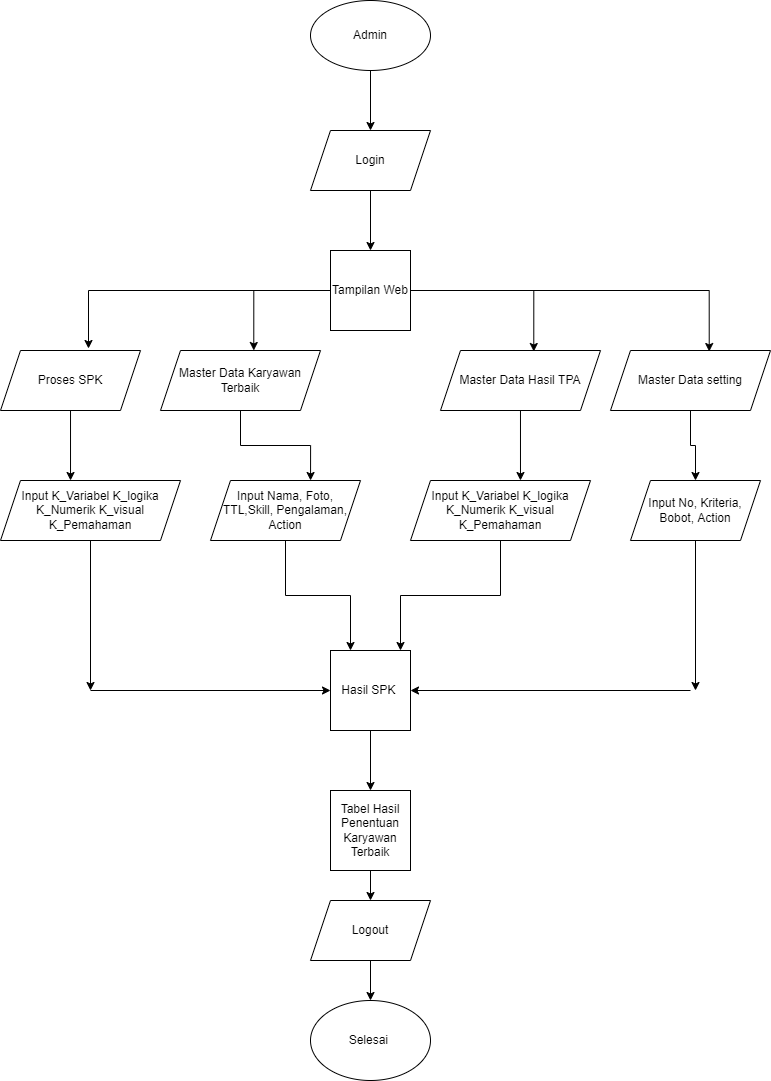

The diagram above was exported from draw.io. Its source (the exported page's mxGraphModel, read from the mxfile embedded in the PNG):
<mxGraphModel dx="868" dy="482" grid="1" gridSize="10" guides="1" tooltips="1" connect="1" arrows="1" fold="1" page="1" pageScale="1" pageWidth="850" pageHeight="1100" math="0" shadow="0">
  <root>
    <mxCell id="0" />
    <mxCell id="1" parent="0" />
    <mxCell id="_0aViRrsddBMl6FPKoVz-4" style="edgeStyle=orthogonalEdgeStyle;rounded=0;orthogonalLoop=1;jettySize=auto;html=1;" edge="1" parent="1" source="_0aViRrsddBMl6FPKoVz-1" target="_0aViRrsddBMl6FPKoVz-2">
      <mxGeometry relative="1" as="geometry" />
    </mxCell>
    <mxCell id="_0aViRrsddBMl6FPKoVz-1" value="Admin" style="ellipse;whiteSpace=wrap;html=1;" vertex="1" parent="1">
      <mxGeometry x="320" y="10" width="120" height="70" as="geometry" />
    </mxCell>
    <mxCell id="_0aViRrsddBMl6FPKoVz-6" style="edgeStyle=orthogonalEdgeStyle;rounded=0;orthogonalLoop=1;jettySize=auto;html=1;entryX=0.5;entryY=0;entryDx=0;entryDy=0;" edge="1" parent="1" source="_0aViRrsddBMl6FPKoVz-2" target="_0aViRrsddBMl6FPKoVz-5">
      <mxGeometry relative="1" as="geometry" />
    </mxCell>
    <mxCell id="_0aViRrsddBMl6FPKoVz-2" value="Login" style="shape=parallelogram;perimeter=parallelogramPerimeter;whiteSpace=wrap;html=1;fixedSize=1;" vertex="1" parent="1">
      <mxGeometry x="320" y="140" width="120" height="60" as="geometry" />
    </mxCell>
    <mxCell id="_0aViRrsddBMl6FPKoVz-8" style="edgeStyle=orthogonalEdgeStyle;rounded=0;orthogonalLoop=1;jettySize=auto;html=1;entryX=0.6;entryY=-0.025;entryDx=0;entryDy=0;entryPerimeter=0;" edge="1" parent="1" source="_0aViRrsddBMl6FPKoVz-5">
      <mxGeometry relative="1" as="geometry">
        <mxPoint x="98" y="358" as="targetPoint" />
      </mxGeometry>
    </mxCell>
    <mxCell id="_0aViRrsddBMl6FPKoVz-11" style="edgeStyle=orthogonalEdgeStyle;rounded=0;orthogonalLoop=1;jettySize=auto;html=1;entryX=0.583;entryY=0;entryDx=0;entryDy=0;entryPerimeter=0;" edge="1" parent="1" source="_0aViRrsddBMl6FPKoVz-5" target="_0aViRrsddBMl6FPKoVz-10">
      <mxGeometry relative="1" as="geometry" />
    </mxCell>
    <mxCell id="_0aViRrsddBMl6FPKoVz-14" style="edgeStyle=orthogonalEdgeStyle;rounded=0;orthogonalLoop=1;jettySize=auto;html=1;entryX=0.617;entryY=0.017;entryDx=0;entryDy=0;entryPerimeter=0;" edge="1" parent="1" source="_0aViRrsddBMl6FPKoVz-5" target="_0aViRrsddBMl6FPKoVz-13">
      <mxGeometry relative="1" as="geometry" />
    </mxCell>
    <mxCell id="_0aViRrsddBMl6FPKoVz-15" style="edgeStyle=orthogonalEdgeStyle;rounded=0;orthogonalLoop=1;jettySize=auto;html=1;entryX=0.583;entryY=0.017;entryDx=0;entryDy=0;entryPerimeter=0;" edge="1" parent="1" source="_0aViRrsddBMl6FPKoVz-5" target="_0aViRrsddBMl6FPKoVz-12">
      <mxGeometry relative="1" as="geometry" />
    </mxCell>
    <mxCell id="_0aViRrsddBMl6FPKoVz-5" value="Tampilan Web" style="whiteSpace=wrap;html=1;aspect=fixed;" vertex="1" parent="1">
      <mxGeometry x="340" y="260" width="80" height="80" as="geometry" />
    </mxCell>
    <mxCell id="_0aViRrsddBMl6FPKoVz-18" style="edgeStyle=orthogonalEdgeStyle;rounded=0;orthogonalLoop=1;jettySize=auto;html=1;entryX=0.389;entryY=0;entryDx=0;entryDy=0;entryPerimeter=0;" edge="1" parent="1" source="_0aViRrsddBMl6FPKoVz-9" target="_0aViRrsddBMl6FPKoVz-16">
      <mxGeometry relative="1" as="geometry" />
    </mxCell>
    <mxCell id="_0aViRrsddBMl6FPKoVz-9" value="Proses SPK" style="shape=parallelogram;perimeter=parallelogramPerimeter;whiteSpace=wrap;html=1;fixedSize=1;" vertex="1" parent="1">
      <mxGeometry x="10" y="360" width="140" height="60" as="geometry" />
    </mxCell>
    <mxCell id="_0aViRrsddBMl6FPKoVz-20" style="edgeStyle=orthogonalEdgeStyle;rounded=0;orthogonalLoop=1;jettySize=auto;html=1;entryX=0.667;entryY=0;entryDx=0;entryDy=0;entryPerimeter=0;" edge="1" parent="1" source="_0aViRrsddBMl6FPKoVz-10" target="_0aViRrsddBMl6FPKoVz-19">
      <mxGeometry relative="1" as="geometry" />
    </mxCell>
    <mxCell id="_0aViRrsddBMl6FPKoVz-10" value="Master Data Karyawan Terbaik" style="shape=parallelogram;perimeter=parallelogramPerimeter;whiteSpace=wrap;html=1;fixedSize=1;" vertex="1" parent="1">
      <mxGeometry x="170" y="360" width="160" height="60" as="geometry" />
    </mxCell>
    <mxCell id="_0aViRrsddBMl6FPKoVz-23" style="edgeStyle=orthogonalEdgeStyle;rounded=0;orthogonalLoop=1;jettySize=auto;html=1;entryX=0.611;entryY=0;entryDx=0;entryDy=0;entryPerimeter=0;" edge="1" parent="1" source="_0aViRrsddBMl6FPKoVz-12" target="_0aViRrsddBMl6FPKoVz-21">
      <mxGeometry relative="1" as="geometry" />
    </mxCell>
    <mxCell id="_0aViRrsddBMl6FPKoVz-12" value="Master Data Hasil TPA" style="shape=parallelogram;perimeter=parallelogramPerimeter;whiteSpace=wrap;html=1;fixedSize=1;" vertex="1" parent="1">
      <mxGeometry x="450" y="360" width="160" height="60" as="geometry" />
    </mxCell>
    <mxCell id="_0aViRrsddBMl6FPKoVz-25" style="edgeStyle=orthogonalEdgeStyle;rounded=0;orthogonalLoop=1;jettySize=auto;html=1;entryX=0.5;entryY=0;entryDx=0;entryDy=0;" edge="1" parent="1" source="_0aViRrsddBMl6FPKoVz-13" target="_0aViRrsddBMl6FPKoVz-24">
      <mxGeometry relative="1" as="geometry" />
    </mxCell>
    <mxCell id="_0aViRrsddBMl6FPKoVz-13" value="Master Data setting" style="shape=parallelogram;perimeter=parallelogramPerimeter;whiteSpace=wrap;html=1;fixedSize=1;" vertex="1" parent="1">
      <mxGeometry x="620" y="360" width="160" height="60" as="geometry" />
    </mxCell>
    <mxCell id="_0aViRrsddBMl6FPKoVz-27" style="edgeStyle=orthogonalEdgeStyle;rounded=0;orthogonalLoop=1;jettySize=auto;html=1;" edge="1" parent="1" source="_0aViRrsddBMl6FPKoVz-16">
      <mxGeometry relative="1" as="geometry">
        <mxPoint x="100" y="700" as="targetPoint" />
      </mxGeometry>
    </mxCell>
    <mxCell id="_0aViRrsddBMl6FPKoVz-16" value="Input K_Variabel K_logika K_Numerik K_visual K_Pemahaman" style="shape=parallelogram;perimeter=parallelogramPerimeter;whiteSpace=wrap;html=1;fixedSize=1;" vertex="1" parent="1">
      <mxGeometry x="10" y="490" width="180" height="60" as="geometry" />
    </mxCell>
    <mxCell id="_0aViRrsddBMl6FPKoVz-29" style="edgeStyle=orthogonalEdgeStyle;rounded=0;orthogonalLoop=1;jettySize=auto;html=1;entryX=0.25;entryY=0;entryDx=0;entryDy=0;" edge="1" parent="1" source="_0aViRrsddBMl6FPKoVz-19" target="_0aViRrsddBMl6FPKoVz-26">
      <mxGeometry relative="1" as="geometry" />
    </mxCell>
    <mxCell id="_0aViRrsddBMl6FPKoVz-19" value="Input Nama, Foto, TTL,Skill, Pengalaman, Action" style="shape=parallelogram;perimeter=parallelogramPerimeter;whiteSpace=wrap;html=1;fixedSize=1;" vertex="1" parent="1">
      <mxGeometry x="220" y="490" width="150" height="60" as="geometry" />
    </mxCell>
    <mxCell id="_0aViRrsddBMl6FPKoVz-30" style="edgeStyle=orthogonalEdgeStyle;rounded=0;orthogonalLoop=1;jettySize=auto;html=1;entryX=0.875;entryY=0;entryDx=0;entryDy=0;entryPerimeter=0;" edge="1" parent="1" source="_0aViRrsddBMl6FPKoVz-21" target="_0aViRrsddBMl6FPKoVz-26">
      <mxGeometry relative="1" as="geometry" />
    </mxCell>
    <mxCell id="_0aViRrsddBMl6FPKoVz-21" value="Input K_Variabel K_logika K_Numerik K_visual K_Pemahaman" style="shape=parallelogram;perimeter=parallelogramPerimeter;whiteSpace=wrap;html=1;fixedSize=1;" vertex="1" parent="1">
      <mxGeometry x="420" y="490" width="180" height="60" as="geometry" />
    </mxCell>
    <mxCell id="_0aViRrsddBMl6FPKoVz-31" style="edgeStyle=orthogonalEdgeStyle;rounded=0;orthogonalLoop=1;jettySize=auto;html=1;" edge="1" parent="1" source="_0aViRrsddBMl6FPKoVz-24">
      <mxGeometry relative="1" as="geometry">
        <mxPoint x="705" y="700" as="targetPoint" />
      </mxGeometry>
    </mxCell>
    <mxCell id="_0aViRrsddBMl6FPKoVz-24" value="Input No, Kriteria, Bobot, Action" style="shape=parallelogram;perimeter=parallelogramPerimeter;whiteSpace=wrap;html=1;fixedSize=1;" vertex="1" parent="1">
      <mxGeometry x="640" y="490" width="130" height="60" as="geometry" />
    </mxCell>
    <mxCell id="_0aViRrsddBMl6FPKoVz-34" style="edgeStyle=orthogonalEdgeStyle;rounded=0;orthogonalLoop=1;jettySize=auto;html=1;entryX=0.5;entryY=0;entryDx=0;entryDy=0;" edge="1" parent="1" source="_0aViRrsddBMl6FPKoVz-26" target="_0aViRrsddBMl6FPKoVz-33">
      <mxGeometry relative="1" as="geometry" />
    </mxCell>
    <mxCell id="_0aViRrsddBMl6FPKoVz-26" value="Hasil SPK&amp;nbsp;" style="whiteSpace=wrap;html=1;aspect=fixed;" vertex="1" parent="1">
      <mxGeometry x="340" y="660" width="80" height="80" as="geometry" />
    </mxCell>
    <mxCell id="_0aViRrsddBMl6FPKoVz-28" value="" style="endArrow=classic;html=1;rounded=0;" edge="1" parent="1">
      <mxGeometry width="50" height="50" relative="1" as="geometry">
        <mxPoint x="100" y="700" as="sourcePoint" />
        <mxPoint x="340" y="700" as="targetPoint" />
      </mxGeometry>
    </mxCell>
    <mxCell id="_0aViRrsddBMl6FPKoVz-32" value="" style="endArrow=classic;html=1;rounded=0;" edge="1" parent="1">
      <mxGeometry width="50" height="50" relative="1" as="geometry">
        <mxPoint x="700" y="700" as="sourcePoint" />
        <mxPoint x="420" y="700" as="targetPoint" />
      </mxGeometry>
    </mxCell>
    <mxCell id="_0aViRrsddBMl6FPKoVz-37" style="edgeStyle=orthogonalEdgeStyle;rounded=0;orthogonalLoop=1;jettySize=auto;html=1;entryX=0.5;entryY=0;entryDx=0;entryDy=0;" edge="1" parent="1" source="_0aViRrsddBMl6FPKoVz-33" target="_0aViRrsddBMl6FPKoVz-35">
      <mxGeometry relative="1" as="geometry" />
    </mxCell>
    <mxCell id="_0aViRrsddBMl6FPKoVz-33" value="Tabel Hasil Penentuan Karyawan Terbaik" style="whiteSpace=wrap;html=1;aspect=fixed;" vertex="1" parent="1">
      <mxGeometry x="340" y="800" width="80" height="80" as="geometry" />
    </mxCell>
    <mxCell id="_0aViRrsddBMl6FPKoVz-38" style="edgeStyle=orthogonalEdgeStyle;rounded=0;orthogonalLoop=1;jettySize=auto;html=1;entryX=0.5;entryY=0;entryDx=0;entryDy=0;" edge="1" parent="1" source="_0aViRrsddBMl6FPKoVz-35" target="_0aViRrsddBMl6FPKoVz-36">
      <mxGeometry relative="1" as="geometry" />
    </mxCell>
    <mxCell id="_0aViRrsddBMl6FPKoVz-35" value="Logout" style="shape=parallelogram;perimeter=parallelogramPerimeter;whiteSpace=wrap;html=1;fixedSize=1;" vertex="1" parent="1">
      <mxGeometry x="320" y="910" width="120" height="60" as="geometry" />
    </mxCell>
    <mxCell id="_0aViRrsddBMl6FPKoVz-36" value="Selesai&amp;nbsp;" style="ellipse;whiteSpace=wrap;html=1;" vertex="1" parent="1">
      <mxGeometry x="320" y="1010" width="120" height="80" as="geometry" />
    </mxCell>
  </root>
</mxGraphModel>